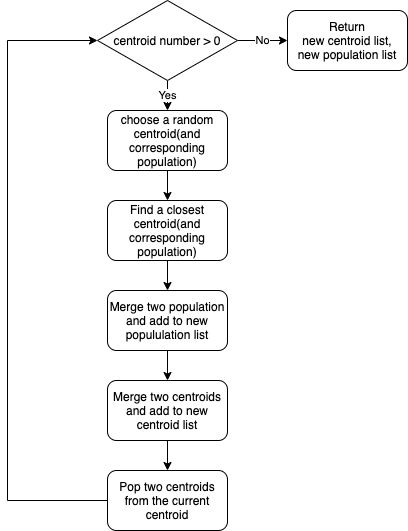

The diagram above was exported from draw.io. Its source (the exported page's mxGraphModel, read from the mxfile embedded in the PNG):
<mxGraphModel dx="946" dy="542" grid="1" gridSize="10" guides="1" tooltips="1" connect="1" arrows="1" fold="1" page="1" pageScale="1" pageWidth="827" pageHeight="1169" math="0" shadow="0">
  <root>
    <mxCell id="0" />
    <mxCell id="1" parent="0" />
    <mxCell id="VadkRCvIYP7WOaSiOoQh-4" value="No" style="edgeStyle=orthogonalEdgeStyle;rounded=0;orthogonalLoop=1;jettySize=auto;html=1;" edge="1" parent="1" source="VadkRCvIYP7WOaSiOoQh-2">
      <mxGeometry relative="1" as="geometry">
        <mxPoint x="470" y="110" as="targetPoint" />
      </mxGeometry>
    </mxCell>
    <mxCell id="VadkRCvIYP7WOaSiOoQh-13" value="Yes" style="edgeStyle=orthogonalEdgeStyle;rounded=0;orthogonalLoop=1;jettySize=auto;html=1;" edge="1" parent="1" source="VadkRCvIYP7WOaSiOoQh-2" target="VadkRCvIYP7WOaSiOoQh-6">
      <mxGeometry relative="1" as="geometry" />
    </mxCell>
    <mxCell id="VadkRCvIYP7WOaSiOoQh-2" value="centroid number &amp;gt; 0" style="rhombus;whiteSpace=wrap;html=1;" vertex="1" parent="1">
      <mxGeometry x="280" y="70" width="140" height="80" as="geometry" />
    </mxCell>
    <mxCell id="VadkRCvIYP7WOaSiOoQh-15" value="" style="edgeStyle=orthogonalEdgeStyle;rounded=0;orthogonalLoop=1;jettySize=auto;html=1;" edge="1" parent="1" source="VadkRCvIYP7WOaSiOoQh-6" target="VadkRCvIYP7WOaSiOoQh-14">
      <mxGeometry relative="1" as="geometry" />
    </mxCell>
    <mxCell id="VadkRCvIYP7WOaSiOoQh-6" value="choose a random centroid(and corresponding population)" style="rounded=1;whiteSpace=wrap;html=1;" vertex="1" parent="1">
      <mxGeometry x="290" y="180" width="120" height="60" as="geometry" />
    </mxCell>
    <mxCell id="VadkRCvIYP7WOaSiOoQh-8" value="Return&lt;br&gt;new centroid list,&lt;br&gt;new population list" style="rounded=1;whiteSpace=wrap;html=1;" vertex="1" parent="1">
      <mxGeometry x="470" y="80" width="120" height="60" as="geometry" />
    </mxCell>
    <mxCell id="VadkRCvIYP7WOaSiOoQh-18" value="" style="edgeStyle=orthogonalEdgeStyle;rounded=0;orthogonalLoop=1;jettySize=auto;html=1;" edge="1" parent="1" source="VadkRCvIYP7WOaSiOoQh-14" target="VadkRCvIYP7WOaSiOoQh-17">
      <mxGeometry relative="1" as="geometry" />
    </mxCell>
    <mxCell id="VadkRCvIYP7WOaSiOoQh-14" value="Find a closest centroid(and corresponding population)" style="rounded=1;whiteSpace=wrap;html=1;" vertex="1" parent="1">
      <mxGeometry x="290" y="270" width="120" height="60" as="geometry" />
    </mxCell>
    <mxCell id="VadkRCvIYP7WOaSiOoQh-23" value="" style="edgeStyle=orthogonalEdgeStyle;rounded=0;orthogonalLoop=1;jettySize=auto;html=1;" edge="1" parent="1" source="VadkRCvIYP7WOaSiOoQh-17" target="VadkRCvIYP7WOaSiOoQh-22">
      <mxGeometry relative="1" as="geometry" />
    </mxCell>
    <mxCell id="VadkRCvIYP7WOaSiOoQh-17" value="Merge two population&lt;br&gt;and add to new popululation list" style="rounded=1;whiteSpace=wrap;html=1;" vertex="1" parent="1">
      <mxGeometry x="290" y="360" width="120" height="60" as="geometry" />
    </mxCell>
    <mxCell id="VadkRCvIYP7WOaSiOoQh-27" value="" style="edgeStyle=orthogonalEdgeStyle;rounded=0;orthogonalLoop=1;jettySize=auto;html=1;" edge="1" parent="1" source="VadkRCvIYP7WOaSiOoQh-22" target="VadkRCvIYP7WOaSiOoQh-26">
      <mxGeometry relative="1" as="geometry" />
    </mxCell>
    <mxCell id="VadkRCvIYP7WOaSiOoQh-22" value="Merge two centroids&lt;br&gt;and add to new centroid list" style="rounded=1;whiteSpace=wrap;html=1;" vertex="1" parent="1">
      <mxGeometry x="290" y="450" width="120" height="60" as="geometry" />
    </mxCell>
    <mxCell id="VadkRCvIYP7WOaSiOoQh-28" style="edgeStyle=orthogonalEdgeStyle;rounded=0;orthogonalLoop=1;jettySize=auto;html=1;" edge="1" parent="1" source="VadkRCvIYP7WOaSiOoQh-26" target="VadkRCvIYP7WOaSiOoQh-2">
      <mxGeometry relative="1" as="geometry">
        <mxPoint x="210" y="110" as="targetPoint" />
        <Array as="points">
          <mxPoint x="190" y="570" />
          <mxPoint x="190" y="110" />
        </Array>
      </mxGeometry>
    </mxCell>
    <mxCell id="VadkRCvIYP7WOaSiOoQh-26" value="Pop two centroids from the current centroid" style="rounded=1;whiteSpace=wrap;html=1;" vertex="1" parent="1">
      <mxGeometry x="290" y="540" width="120" height="60" as="geometry" />
    </mxCell>
  </root>
</mxGraphModel>